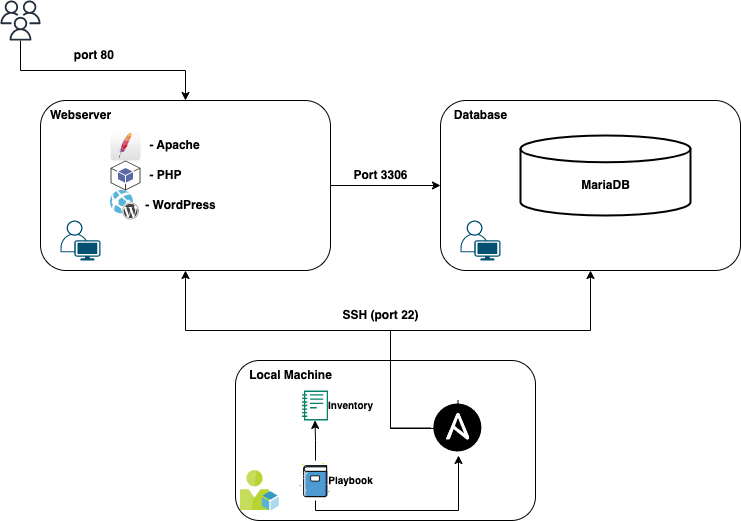

The diagram above was exported from draw.io. Its source (the exported page's mxGraphModel, read from the mxfile embedded in the PNG):
<mxGraphModel dx="1463" dy="921" grid="1" gridSize="10" guides="1" tooltips="1" connect="1" arrows="1" fold="1" page="1" pageScale="1" pageWidth="850" pageHeight="1100" math="0" shadow="0">
  <root>
    <mxCell id="0" />
    <mxCell id="1" parent="0" />
    <mxCell id="nNoKedeerjvFetnQMLFo-14" style="edgeStyle=orthogonalEdgeStyle;rounded=0;orthogonalLoop=1;jettySize=auto;html=1;entryX=0;entryY=0.5;entryDx=0;entryDy=0;" edge="1" parent="1" source="nNoKedeerjvFetnQMLFo-1" target="nNoKedeerjvFetnQMLFo-2">
      <mxGeometry relative="1" as="geometry" />
    </mxCell>
    <mxCell id="nNoKedeerjvFetnQMLFo-1" value="" style="rounded=1;whiteSpace=wrap;html=1;" vertex="1" parent="1">
      <mxGeometry x="80" y="110" width="290" height="170" as="geometry" />
    </mxCell>
    <mxCell id="nNoKedeerjvFetnQMLFo-2" value="" style="rounded=1;whiteSpace=wrap;html=1;" vertex="1" parent="1">
      <mxGeometry x="480" y="110" width="300" height="170" as="geometry" />
    </mxCell>
    <mxCell id="nNoKedeerjvFetnQMLFo-3" value="" style="rounded=1;whiteSpace=wrap;html=1;" vertex="1" parent="1">
      <mxGeometry x="275" y="370" width="300" height="160" as="geometry" />
    </mxCell>
    <mxCell id="nNoKedeerjvFetnQMLFo-5" value="" style="points=[[0.35,0,0],[0.98,0.51,0],[1,0.71,0],[0.67,1,0],[0,0.795,0],[0,0.65,0]];verticalLabelPosition=bottom;sketch=0;html=1;verticalAlign=top;aspect=fixed;align=center;pointerEvents=1;shape=mxgraph.cisco19.user;fillColor=#005073;strokeColor=none;" vertex="1" parent="1">
      <mxGeometry x="100" y="230" width="40" height="40" as="geometry" />
    </mxCell>
    <mxCell id="nNoKedeerjvFetnQMLFo-6" value="" style="points=[[0.35,0,0],[0.98,0.51,0],[1,0.71,0],[0.67,1,0],[0,0.795,0],[0,0.65,0]];verticalLabelPosition=bottom;sketch=0;html=1;verticalAlign=top;aspect=fixed;align=center;pointerEvents=1;shape=mxgraph.cisco19.user;fillColor=#005073;strokeColor=none;" vertex="1" parent="1">
      <mxGeometry x="500" y="230" width="40" height="40" as="geometry" />
    </mxCell>
    <mxCell id="nNoKedeerjvFetnQMLFo-9" style="edgeStyle=orthogonalEdgeStyle;rounded=0;orthogonalLoop=1;jettySize=auto;html=1;entryX=0.5;entryY=0;entryDx=0;entryDy=0;" edge="1" parent="1" source="nNoKedeerjvFetnQMLFo-8" target="nNoKedeerjvFetnQMLFo-1">
      <mxGeometry relative="1" as="geometry" />
    </mxCell>
    <mxCell id="nNoKedeerjvFetnQMLFo-8" value="" style="sketch=0;outlineConnect=0;fontColor=#232F3E;gradientColor=none;fillColor=#232F3D;strokeColor=none;dashed=0;verticalLabelPosition=bottom;verticalAlign=top;align=center;html=1;fontSize=12;fontStyle=0;aspect=fixed;pointerEvents=1;shape=mxgraph.aws4.users;" vertex="1" parent="1">
      <mxGeometry x="40" y="10" width="40" height="40" as="geometry" />
    </mxCell>
    <mxCell id="nNoKedeerjvFetnQMLFo-10" value="&lt;b&gt;port 80&amp;nbsp;&lt;/b&gt;" style="text;html=1;align=center;verticalAlign=middle;resizable=0;points=[];autosize=1;strokeColor=none;fillColor=none;" vertex="1" parent="1">
      <mxGeometry x="100" y="50" width="70" height="30" as="geometry" />
    </mxCell>
    <mxCell id="nNoKedeerjvFetnQMLFo-11" value="&lt;b&gt;Webserver&lt;/b&gt;" style="text;html=1;align=center;verticalAlign=middle;resizable=0;points=[];autosize=1;strokeColor=none;fillColor=none;" vertex="1" parent="1">
      <mxGeometry x="80" y="110" width="80" height="30" as="geometry" />
    </mxCell>
    <mxCell id="nNoKedeerjvFetnQMLFo-12" value="&lt;b&gt;Database&lt;/b&gt;" style="text;html=1;align=center;verticalAlign=middle;resizable=0;points=[];autosize=1;strokeColor=none;fillColor=none;" vertex="1" parent="1">
      <mxGeometry x="480" y="110" width="80" height="30" as="geometry" />
    </mxCell>
    <mxCell id="nNoKedeerjvFetnQMLFo-13" value="" style="image;sketch=0;aspect=fixed;html=1;points=[];align=center;fontSize=12;image=img/lib/mscae/User_Resource.svg;" vertex="1" parent="1">
      <mxGeometry x="280" y="480" width="38.4" height="40" as="geometry" />
    </mxCell>
    <mxCell id="nNoKedeerjvFetnQMLFo-17" value="&lt;b&gt;SSH (port 22)&lt;/b&gt;" style="text;html=1;align=center;verticalAlign=middle;resizable=0;points=[];autosize=1;strokeColor=none;fillColor=none;" vertex="1" parent="1">
      <mxGeometry x="370" y="310" width="100" height="30" as="geometry" />
    </mxCell>
    <mxCell id="nNoKedeerjvFetnQMLFo-18" value="" style="dashed=0;outlineConnect=0;html=1;align=center;labelPosition=center;verticalLabelPosition=bottom;verticalAlign=top;shape=mxgraph.webicons.apache;gradientColor=#DFDEDE" vertex="1" parent="1">
      <mxGeometry x="150" y="140" width="30" height="30" as="geometry" />
    </mxCell>
    <mxCell id="nNoKedeerjvFetnQMLFo-19" value="&lt;b&gt;- Apache&lt;/b&gt;" style="text;html=1;align=center;verticalAlign=middle;resizable=0;points=[];autosize=1;strokeColor=none;fillColor=none;" vertex="1" parent="1">
      <mxGeometry x="179.4" y="140" width="70" height="30" as="geometry" />
    </mxCell>
    <mxCell id="nNoKedeerjvFetnQMLFo-21" value="&lt;b&gt;- PHP&lt;/b&gt;" style="text;html=1;align=center;verticalAlign=middle;resizable=0;points=[];autosize=1;strokeColor=none;fillColor=none;" vertex="1" parent="1">
      <mxGeometry x="175" y="170" width="60" height="30" as="geometry" />
    </mxCell>
    <mxCell id="nNoKedeerjvFetnQMLFo-22" value="" style="outlineConnect=0;dashed=0;verticalLabelPosition=bottom;verticalAlign=top;align=center;html=1;shape=mxgraph.aws3.android;fillColor=#5A69A4;gradientColor=none;" vertex="1" parent="1">
      <mxGeometry x="150" y="170" width="30" height="30" as="geometry" />
    </mxCell>
    <mxCell id="nNoKedeerjvFetnQMLFo-23" value="" style="image;sketch=0;aspect=fixed;html=1;points=[];align=center;fontSize=12;image=img/lib/mscae/WebAppWordPress.svg;" vertex="1" parent="1">
      <mxGeometry x="150" y="200" width="29.4" height="30" as="geometry" />
    </mxCell>
    <mxCell id="nNoKedeerjvFetnQMLFo-24" value="&lt;b&gt;- WordPress&lt;/b&gt;" style="text;html=1;align=center;verticalAlign=middle;resizable=0;points=[];autosize=1;strokeColor=none;fillColor=none;" vertex="1" parent="1">
      <mxGeometry x="175" y="200" width="90" height="30" as="geometry" />
    </mxCell>
    <mxCell id="nNoKedeerjvFetnQMLFo-25" value="&lt;b&gt;Port 3306&lt;/b&gt;" style="text;html=1;align=center;verticalAlign=middle;resizable=0;points=[];autosize=1;strokeColor=none;fillColor=none;" vertex="1" parent="1">
      <mxGeometry x="380" y="170" width="80" height="30" as="geometry" />
    </mxCell>
    <mxCell id="nNoKedeerjvFetnQMLFo-27" value="&lt;table&gt;&lt;tbody&gt;&lt;tr&gt;&lt;td&gt;&lt;br&gt;&lt;/td&gt;&lt;td&gt;&lt;br&gt;&lt;/td&gt;&lt;td&gt;&lt;br&gt;&lt;/td&gt;&lt;td&gt;&lt;br&gt;&lt;/td&gt;&lt;td&gt;&lt;br&gt;&lt;/td&gt;&lt;/tr&gt;&lt;tr&gt;&lt;td&gt;&lt;br&gt;&lt;/td&gt;&lt;td&gt;&lt;br&gt;&lt;/td&gt;&lt;td&gt;&lt;br&gt;&lt;/td&gt;&lt;td&gt;&lt;br&gt;&lt;/td&gt;&lt;td&gt;&lt;br&gt;&lt;/td&gt;&lt;/tr&gt;&lt;tr&gt;&lt;td&gt;&lt;br&gt;&lt;/td&gt;&lt;td&gt;&lt;br&gt;&lt;/td&gt;&lt;td&gt;&lt;br&gt;&lt;/td&gt;&lt;td&gt;&lt;br&gt;&lt;/td&gt;&lt;td&gt;&lt;br&gt;&lt;/td&gt;&lt;/tr&gt;&lt;tr&gt;&lt;td&gt;&lt;br&gt;&lt;/td&gt;&lt;td&gt;&lt;br&gt;&lt;/td&gt;&lt;td&gt;&lt;br&gt;&lt;/td&gt;&lt;td&gt;&lt;br&gt;&lt;/td&gt;&lt;td&gt;&lt;br&gt;&lt;/td&gt;&lt;/tr&gt;&lt;/tbody&gt;&lt;/table&gt;" style="strokeWidth=2;html=1;shape=mxgraph.flowchart.database;whiteSpace=wrap;" vertex="1" parent="1">
      <mxGeometry x="560" y="145" width="170" height="80" as="geometry" />
    </mxCell>
    <mxCell id="nNoKedeerjvFetnQMLFo-31" value="&lt;b&gt;MariaDB&lt;/b&gt;" style="text;html=1;align=center;verticalAlign=middle;resizable=0;points=[];autosize=1;strokeColor=none;fillColor=none;" vertex="1" parent="1">
      <mxGeometry x="610" y="180" width="70" height="30" as="geometry" />
    </mxCell>
    <mxCell id="nNoKedeerjvFetnQMLFo-43" style="edgeStyle=orthogonalEdgeStyle;rounded=0;orthogonalLoop=1;jettySize=auto;html=1;entryX=0.5;entryY=1;entryDx=0;entryDy=0;" edge="1" parent="1" source="nNoKedeerjvFetnQMLFo-33" target="nNoKedeerjvFetnQMLFo-1">
      <mxGeometry relative="1" as="geometry">
        <Array as="points">
          <mxPoint x="430" y="438" />
          <mxPoint x="430" y="340" />
          <mxPoint x="225" y="340" />
        </Array>
      </mxGeometry>
    </mxCell>
    <mxCell id="nNoKedeerjvFetnQMLFo-45" style="edgeStyle=orthogonalEdgeStyle;rounded=0;orthogonalLoop=1;jettySize=auto;html=1;exitX=0.5;exitY=0;exitDx=0;exitDy=0;entryX=0.5;entryY=1;entryDx=0;entryDy=0;" edge="1" parent="1" source="nNoKedeerjvFetnQMLFo-33" target="nNoKedeerjvFetnQMLFo-2">
      <mxGeometry relative="1" as="geometry">
        <Array as="points">
          <mxPoint x="498" y="438" />
          <mxPoint x="430" y="438" />
          <mxPoint x="430" y="340" />
          <mxPoint x="630" y="340" />
        </Array>
      </mxGeometry>
    </mxCell>
    <mxCell id="nNoKedeerjvFetnQMLFo-33" value="" style="shape=image;imageAspect=0;aspect=fixed;verticalLabelPosition=bottom;verticalAlign=top;image=https://www.svgrepo.com/show/373429/ansible.svg;" vertex="1" parent="1">
      <mxGeometry x="470" y="410" width="55" height="55" as="geometry" />
    </mxCell>
    <mxCell id="nNoKedeerjvFetnQMLFo-34" value="" style="sketch=0;outlineConnect=0;fontColor=#232F3E;gradientColor=none;fillColor=#067F68;strokeColor=none;dashed=0;verticalLabelPosition=bottom;verticalAlign=top;align=center;html=1;fontSize=12;fontStyle=0;aspect=fixed;pointerEvents=1;shape=mxgraph.aws4.sagemaker_notebook;" vertex="1" parent="1">
      <mxGeometry x="341.41" y="400" width="26.15" height="30" as="geometry" />
    </mxCell>
    <mxCell id="nNoKedeerjvFetnQMLFo-39" style="edgeStyle=orthogonalEdgeStyle;rounded=0;orthogonalLoop=1;jettySize=auto;html=1;exitX=0.5;exitY=0;exitDx=0;exitDy=0;" edge="1" parent="1" source="nNoKedeerjvFetnQMLFo-35" target="nNoKedeerjvFetnQMLFo-34">
      <mxGeometry relative="1" as="geometry" />
    </mxCell>
    <mxCell id="nNoKedeerjvFetnQMLFo-41" style="edgeStyle=orthogonalEdgeStyle;rounded=0;orthogonalLoop=1;jettySize=auto;html=1;" edge="1" parent="1" source="nNoKedeerjvFetnQMLFo-35" target="nNoKedeerjvFetnQMLFo-33">
      <mxGeometry relative="1" as="geometry">
        <Array as="points">
          <mxPoint x="355" y="520" />
          <mxPoint x="498" y="520" />
        </Array>
      </mxGeometry>
    </mxCell>
    <mxCell id="nNoKedeerjvFetnQMLFo-35" value="" style="shape=image;html=1;verticalAlign=top;verticalLabelPosition=bottom;labelBackgroundColor=#ffffff;imageAspect=0;aspect=fixed;image=https://cdn1.iconfinder.com/data/icons/office-icons-17/512/ilustracoes_04-10-128.png" vertex="1" parent="1">
      <mxGeometry x="335" y="470" width="40" height="40" as="geometry" />
    </mxCell>
    <mxCell id="nNoKedeerjvFetnQMLFo-36" value="&lt;b&gt;&lt;font style=&quot;font-size: 10px;&quot;&gt;Inventory&lt;/font&gt;&lt;/b&gt;" style="text;html=1;align=center;verticalAlign=middle;resizable=0;points=[];autosize=1;strokeColor=none;fillColor=none;" vertex="1" parent="1">
      <mxGeometry x="355" y="400" width="70" height="30" as="geometry" />
    </mxCell>
    <mxCell id="nNoKedeerjvFetnQMLFo-37" value="&lt;b&gt;&lt;font style=&quot;font-size: 10px;&quot;&gt;Playbook&lt;/font&gt;&lt;/b&gt;" style="text;html=1;align=center;verticalAlign=middle;resizable=0;points=[];autosize=1;strokeColor=none;fillColor=none;" vertex="1" parent="1">
      <mxGeometry x="355" y="475" width="70" height="30" as="geometry" />
    </mxCell>
    <mxCell id="nNoKedeerjvFetnQMLFo-47" value="&lt;b&gt;Local Machine&lt;/b&gt;" style="text;html=1;align=center;verticalAlign=middle;resizable=0;points=[];autosize=1;strokeColor=none;fillColor=none;" vertex="1" parent="1">
      <mxGeometry x="275" y="370" width="110" height="30" as="geometry" />
    </mxCell>
  </root>
</mxGraphModel>